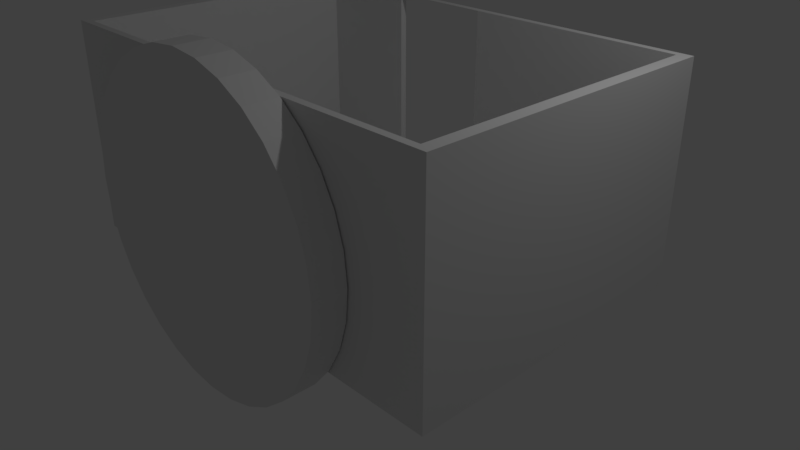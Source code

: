 # Source: mill.blend  (saved by Blender 2.79.0; exported with 4.5.12 LTS)
import bpy
from mathutils import Matrix  # noqa: F401  (used for matrix-valued properties, if any)

bpy.ops.wm.read_factory_settings(use_empty=True)
scene = bpy.context.scene
scene.name = 'Scene'

# ---- collections
col_collection_1 = bpy.data.collections.new('Collection 1'); scene.collection.children.link(col_collection_1)

# ---- world
world_world = bpy.data.worlds.new('World'); scene.world = world_world
world_world.color = (0.05088, 0.05088, 0.05088)
world_world.use_sun_shadow = False
world_world.sun_shadow_jitter_overblur = 0.0
world_world.cycles.sampling_method = 'MANUAL'

# ---- cameras
cam_camera = bpy.data.cameras.new('Camera')
cam_camera.clip_end = 100.0
cam_camera.lens = 35.0
cam_camera.sensor_width = 32.0
cam_camera.sensor_height = 18.0
cam_camera.ortho_scale = 7.314
cam_camera.dof.focus_distance = 0.0
cam_camera.dof.aperture_fstop = 128.0

# ---- lights
light_lamp = bpy.data.lights.new('Lamp', 'POINT')
light_lamp.transmission_factor = 0.0
light_lamp.cutoff_distance = 30.0
light_lamp.energy = 100.0
light_lamp.shadow_buffer_clip_start = 1.001
light_lamp.shadow_soft_size = 0.1
light_lamp.shadow_maximum_resolution = 0.006
light_lamp.use_absolute_resolution = True

# ---- meshes
me_cylinder = bpy.data.meshes.new('Cylinder')
me_cylinder.from_pydata([(0.0, 1.0, -1.0), (0.0, 1.0, 1.0), (0.1951, 0.9808, -1.0), (0.1951, 0.9808, 1.0), (0.3827, 0.9239, -1.0), (0.3827, 0.9239, 1.0), (0.5556, 0.8315, -1.0), (0.5556, 0.8315, 1.0), (0.7071, 0.7071, -1.0), (0.7071, 0.7071, 1.0), (0.8315, 0.5556, -1.0), (0.8315, 0.5556, 1.0), (0.9239, 0.3827, -1.0), (0.9239, 0.3827, 1.0), (0.9808, 0.1951, -1.0), (0.9808, 0.1951, 1.0), (1.0, 7.55e-08, -1.0), (1.0, 7.55e-08, 1.0), (0.9808, -0.1951, -1.0), (0.9808, -0.1951, 1.0), (0.9239, -0.3827, -1.0), (0.9239, -0.3827, 1.0), (0.8315, -0.5556, -1.0), (0.8315, -0.5556, 1.0), (0.7071, -0.7071, -1.0), (0.7071, -0.7071, 1.0), (0.5556, -0.8315, -1.0), (0.5556, -0.8315, 1.0), (0.3827, -0.9239, -1.0), (0.3827, -0.9239, 1.0), (0.1951, -0.9808, -1.0), (0.1951, -0.9808, 1.0), (-3.258e-07, -1.0, -1.0), (-3.258e-07, -1.0, 1.0), (-0.1951, -0.9808, -1.0), (-0.1951, -0.9808, 1.0), (-0.3827, -0.9239, -1.0), (-0.3827, -0.9239, 1.0), (-0.5556, -0.8315, -1.0), (-0.5556, -0.8315, 1.0), (-0.7071, -0.7071, -1.0), (-0.7071, -0.7071, 1.0), (-0.8315, -0.5556, -1.0), (-0.8315, -0.5556, 1.0), (-0.9239, -0.3827, -1.0), (-0.9239, -0.3827, 1.0), (-0.9808, -0.1951, -1.0), (-0.9808, -0.1951, 1.0), (-1.0, 9.656e-07, -1.0), (-1.0, 9.656e-07, 1.0), (-0.9808, 0.1951, -1.0), (-0.9808, 0.1951, 1.0), (-0.9239, 0.3827, -1.0), (-0.9239, 0.3827, 1.0), (-0.8315, 0.5556, -1.0), (-0.8315, 0.5556, 1.0), (-0.7071, 0.7071, -1.0), (-0.7071, 0.7071, 1.0), (-0.5556, 0.8315, -1.0), (-0.5556, 0.8315, 1.0), (-0.3827, 0.9239, -1.0), (-0.3827, 0.9239, 1.0), (-0.1951, 0.9808, -1.0), (-0.1951, 0.9808, 1.0)], [], [(0, 1, 3, 2), (2, 3, 5, 4), (4, 5, 7, 6), (6, 7, 9, 8), (8, 9, 11, 10), (10, 11, 13, 12), (12, 13, 15, 14), (14, 15, 17, 16), (16, 17, 19, 18), (18, 19, 21, 20), (20, 21, 23, 22), (22, 23, 25, 24), (24, 25, 27, 26), (26, 27, 29, 28), (28, 29, 31, 30), (30, 31, 33, 32), (32, 33, 35, 34), (34, 35, 37, 36), (36, 37, 39, 38), (38, 39, 41, 40), (40, 41, 43, 42), (42, 43, 45, 44), (44, 45, 47, 46), (46, 47, 49, 48), (48, 49, 51, 50), (50, 51, 53, 52), (52, 53, 55, 54), (54, 55, 57, 56), (56, 57, 59, 58), (58, 59, 61, 60), (3, 1, 63, 61, 59, 57, 55, 53, 51, 49, 47, 45, 43, 41, 39, 37, 35, 33, 31, 29, 27, 25, 23, 21, 19, 17, 15, 13, 11, 9, 7, 5), (60, 61, 63, 62), (62, 63, 1, 0), (0, 2, 4, 6, 8, 10, 12, 14, 16, 18, 20, 22, 24, 26, 28, 30, 32, 34, 36, 38, 40, 42, 44, 46, 48, 50, 52, 54, 56, 58, 60, 62)])
me_cylinder.use_remesh_preserve_volume = False
me_cylinder.use_remesh_preserve_attributes = False
me_cylinder.use_mirror_vertex_groups = False
me_cylinder.update()
me_plane = bpy.data.meshes.new('Plane')
me_plane.from_pydata([(-1.0, -1.0, 0.0), (1.0, -1.0, 0.0), (-1.0, 1.0, 0.0), (1.0, 1.0, 0.0), (-0.9473, -1.0, 0.0), (0.9473, -1.0, 0.0), (0.9473, 1.0, 0.0), (-0.9473, 1.0, 0.0), (-1.0, 0.9542, 0.0), (-1.0, -0.9542, 0.0), (1.0, -0.9542, 0.0), (1.0, 0.9542, 0.0), (-0.9473, -0.9542, 0.0), (-0.9473, 0.9542, 0.0), (0.9473, -0.9542, 0.0), (0.9473, 0.9542, 0.0), (-1.0, -0.9542, 2.816), (-1.0, -1.0, 2.816), (0.9473, -1.0, 2.816), (1.0, -1.0, 2.816), (1.0, 0.9542, 2.816), (1.0, 1.0, 2.816), (-0.9473, 1.0, 2.816), (-1.0, 1.0, 2.816), (-0.9473, -1.0, 2.816), (0.9473, 1.0, 2.816), (-0.9473, 0.9542, 2.816), (0.9473, 0.9542, 2.816), (-1.0, 0.9542, 2.816), (1.0, -0.9542, 2.816), (-0.9473, -0.9542, 2.816), (0.9473, -0.9542, 2.816), (-0.4736, -1.0, 0.0), (0.0, -1.0, 0.0), (0.4736, -1.0, 0.0), (0.4736, 1.0, 0.0), (0.0, 1.0, 0.0), (-0.4736, 1.0, 0.0), (0.4736, -0.9542, 0.0), (0.0, -0.9542, 0.0), (-0.4736, -0.9542, 0.0), (0.4736, 0.9542, 0.0), (0.0, 0.9542, 0.0), (-0.4736, 0.9542, 0.0), (-0.4736, -1.0, 2.816), (0.0, -1.0, 2.816), (0.4736, -1.0, 2.816), (0.4736, 1.0, 2.816), (0.0, 1.0, 2.816), (-0.4736, 1.0, 2.816), (0.4736, -0.9542, 2.816), (0.0, -0.9542, 2.816), (-0.4736, -0.9542, 2.816), (0.4736, 0.9542, 2.816), (0.0, 0.9542, 2.816), (-0.4736, 0.9542, 2.816), (-0.9473, -0.9542, 0.0), (-0.9473, 0.9542, 0.0), (0.9473, -0.9542, 0.0), (0.9473, 0.9542, 0.0), (-0.4736, -0.9542, 0.0), (-0.4736, 0.9542, 0.0), (0.4736, -0.9542, 0.0), (0.0, -0.9542, 0.0), (0.4736, 0.9542, 0.0), (0.0, 0.9542, 0.0), (-0.4736, 0.9542, 2.816), (0.0, 0.9542, 2.816), (-0.4736, 1.0, 2.816), (0.0, 1.0, 2.816)], [], [(41, 15, 27, 53), (0, 4, 24, 17), (8, 9, 16, 28), (40, 12, 30, 52), (38, 14, 58, 62), (7, 2, 23, 22), (2, 8, 28, 23), (15, 14, 31, 27), (11, 3, 21, 20), (27, 20, 21, 25), (28, 26, 22, 23), (53, 27, 25, 47), (46, 18, 31, 50), (17, 24, 30, 16), (16, 30, 26, 28), (18, 19, 29, 31), (31, 29, 20, 27), (1, 10, 29, 19), (34, 5, 18, 46), (10, 11, 20, 29), (3, 6, 25, 21), (37, 7, 22, 49), (9, 0, 17, 16), (12, 13, 26, 30), (5, 1, 19, 18), (6, 35, 47, 25), (35, 36, 48, 47), (54, 55, 66, 67), (4, 32, 44, 24), (32, 33, 45, 44), (33, 34, 46, 45), (24, 44, 52, 30), (44, 45, 51, 52), (45, 46, 50, 51), (26, 55, 49, 22), (37, 49, 55, 43), (54, 53, 47, 48), (15, 41, 64, 59), (14, 15, 59, 58), (40, 39, 63, 60), (14, 38, 50, 31), (38, 39, 51, 50), (39, 40, 52, 51), (13, 43, 55, 26), (36, 42, 54, 48), (42, 41, 53, 54), (62, 58, 59, 64), (56, 60, 61, 57), (60, 63, 65, 61), (63, 62, 64, 65), (12, 40, 60, 56), (41, 42, 65, 64), (13, 12, 56, 57), (39, 38, 62, 63), (43, 13, 57, 61), (42, 43, 61, 65), (69, 67, 66, 68), (48, 54, 67, 69), (49, 48, 69, 68), (55, 49, 68, 66)])
me_plane.use_remesh_preserve_volume = False
me_plane.use_remesh_preserve_attributes = False
me_plane.use_mirror_vertex_groups = False
me_plane.update()

# ---- objects
ob_cylinder = bpy.data.objects.new('Cylinder', me_cylinder)
ob_plane = bpy.data.objects.new('Plane', me_plane)
ob_lamp = bpy.data.objects.new('Lamp', light_lamp)
ob_camera = bpy.data.objects.new('Camera', cam_camera)

# ---- transforms, parenting, visibility, modifiers, constraints
ob_cylinder.location = (0.0, -2.23, 1.157)
ob_cylinder.rotation_euler = (1.571, -0.0, 0.0)
ob_cylinder.scale = (2.0, 2.0, 0.2132)
ob_cylinder.lineart.crease_threshold = 0.0
ob_plane.location = (0.0, 0.0, 0.0)
ob_plane.scale = (3.0, 2.0, 1.0)
ob_plane.lineart.crease_threshold = 0.0
ob_lamp.location = (4.076, 1.005, 5.904)
ob_lamp.rotation_euler = (0.6503, 0.05522, 1.866)
ob_lamp.lock_rotations_4d = False
ob_lamp.empty_display_type = 'ARROWS'
ob_lamp.color = (0.0, 0.0, 0.0, 0.0)
ob_lamp.lineart.crease_threshold = 0.0
ob_camera.location = (7.481, -6.508, 5.344)
ob_camera.rotation_euler = (1.109, 0.0, 0.8149)
ob_camera.lock_rotations_4d = False
ob_camera.empty_display_type = 'ARROWS'
ob_camera.color = (0.0, 0.0, 0.0, 0.0)
ob_camera.display_type = 'WIRE'
ob_camera.lineart.crease_threshold = 0.0

# ---- collection membership
col_collection_1.objects.link(ob_cylinder)
col_collection_1.objects.link(ob_plane)
col_collection_1.objects.link(ob_lamp)
col_collection_1.objects.link(ob_camera)

# ---- scene / render settings (as saved in the file)
scene.camera = ob_camera
scene.frame_start = 1; scene.frame_end = 250; scene.frame_set(1)
scene.render.engine = 'BLENDER_EEVEE_NEXT'
scene.render.resolution_percentage = 50
scene.render.dither_intensity = 0.0
scene.cycles.use_denoising = False
scene.cycles.samples = 128
scene.cycles.sampling_pattern = 'TABULATED_SOBOL'
scene.cycles.use_adaptive_sampling = False
scene.cycles.use_light_tree = False
scene.cycles.blur_glossy = 0.0
scene.cycles.sample_clamp_indirect = 0.0
scene.view_settings.view_transform = 'Standard'
bpy.context.view_layer.update()
